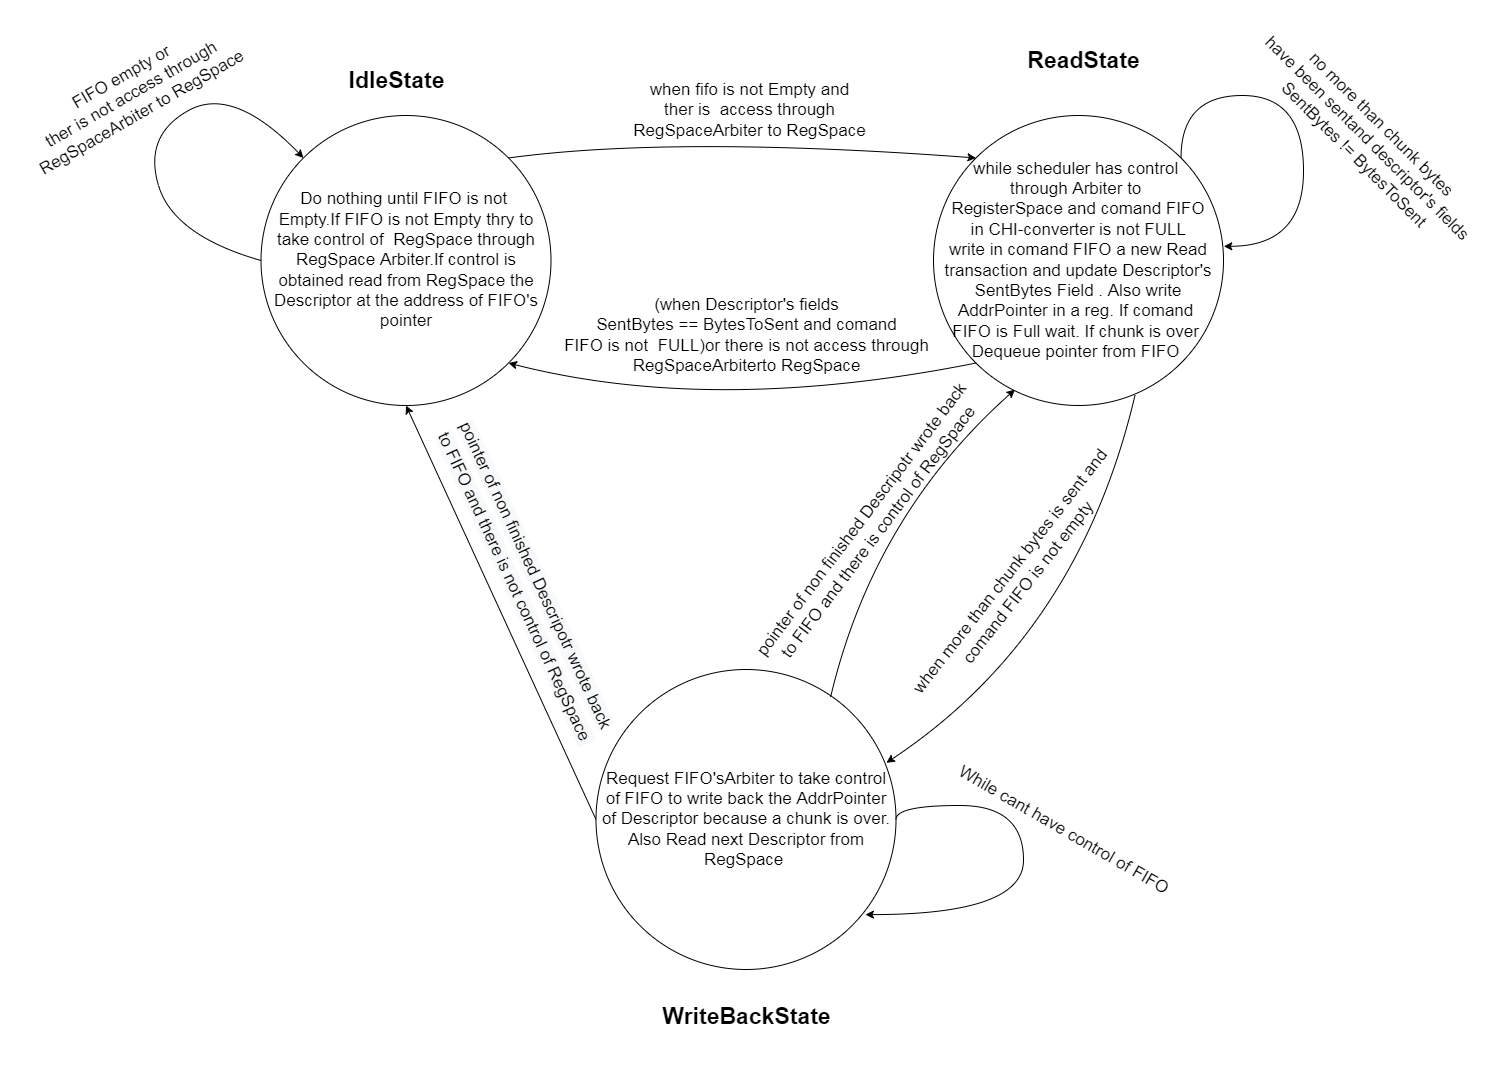

The diagram above was exported from draw.io. Its source (the exported page's mxGraphModel, read from the mxfile embedded in the PNG):
<mxGraphModel dx="2036" dy="1770" grid="1" gridSize="10" guides="1" tooltips="1" connect="1" arrows="1" fold="1" page="1" pageScale="1" pageWidth="827" pageHeight="1169" math="0" shadow="0">
  <root>
    <mxCell id="xwjfAA1gbBV-vRXvfQNL-0" />
    <mxCell id="xwjfAA1gbBV-vRXvfQNL-1" parent="xwjfAA1gbBV-vRXvfQNL-0" />
    <mxCell id="xwjfAA1gbBV-vRXvfQNL-2" value="&lt;span style=&quot;font-size: 17px;&quot;&gt;Do nothing until FIFO is not &lt;br&gt;Empty.If FIFO is not Empty thry to take control of&amp;nbsp; RegSpace through RegSpace Arbiter.&lt;/span&gt;&lt;span style=&quot;font-size: 17px;&quot;&gt;If control is obtained read from RegSpace the Descriptor at the address of FIFO's pointer&lt;/span&gt;" style="ellipse;whiteSpace=wrap;html=1;aspect=fixed;" parent="xwjfAA1gbBV-vRXvfQNL-1" vertex="1">
      <mxGeometry x="-22.5" y="30" width="290" height="290" as="geometry" />
    </mxCell>
    <mxCell id="xwjfAA1gbBV-vRXvfQNL-4" value="&lt;span style=&quot;font-size: 17px;&quot;&gt;while scheduler has control &lt;br&gt;through Arbiter to &lt;br&gt;RegisterSpace and comand FIFO&lt;br&gt;&amp;nbsp;in CHI-converter is not FULL&amp;nbsp;&lt;br&gt;write in comand FIFO a new Read transaction and update Descriptor's SentBytes Field . Also write AddrPointer in a reg. If comand &lt;br&gt;FIFO is Full&amp;nbsp;wait. If chunk is over &lt;br&gt;Dequeue pointer from FIFO&amp;nbsp;&lt;br&gt;&lt;/span&gt;" style="ellipse;whiteSpace=wrap;html=1;aspect=fixed;" parent="xwjfAA1gbBV-vRXvfQNL-1" vertex="1">
      <mxGeometry x="650" y="30" width="290" height="290" as="geometry" />
    </mxCell>
    <mxCell id="xwjfAA1gbBV-vRXvfQNL-7" value="&lt;font style=&quot;font-size: 23px;&quot;&gt;&lt;b&gt;IdleState&lt;/b&gt;&lt;b&gt;&lt;br&gt;&lt;/b&gt;&lt;/font&gt;" style="text;html=1;align=center;verticalAlign=middle;resizable=0;points=[];autosize=1;strokeColor=none;fillColor=none;" parent="xwjfAA1gbBV-vRXvfQNL-1" vertex="1">
      <mxGeometry x="52.5" y="-25" width="120" height="40" as="geometry" />
    </mxCell>
    <mxCell id="xwjfAA1gbBV-vRXvfQNL-8" value="&lt;b style=&quot;font-size: 23px;&quot;&gt;ReadState&lt;/b&gt;&lt;b style=&quot;font-size: 23px;&quot;&gt;&lt;br&gt;&lt;/b&gt;" style="text;html=1;align=center;verticalAlign=middle;resizable=0;points=[];autosize=1;strokeColor=none;fillColor=none;" parent="xwjfAA1gbBV-vRXvfQNL-1" vertex="1">
      <mxGeometry x="730" y="-45" width="140" height="40" as="geometry" />
    </mxCell>
    <mxCell id="xwjfAA1gbBV-vRXvfQNL-10" value="&lt;b style=&quot;font-size: 23px;&quot;&gt;WriteBackState&lt;br&gt;&lt;br&gt;&lt;/b&gt;" style="text;html=1;align=center;verticalAlign=middle;resizable=0;points=[];autosize=1;strokeColor=none;fillColor=none;" parent="xwjfAA1gbBV-vRXvfQNL-1" vertex="1">
      <mxGeometry x="367.5" y="910" width="190" height="70" as="geometry" />
    </mxCell>
    <mxCell id="xwjfAA1gbBV-vRXvfQNL-12" value="" style="curved=1;endArrow=classic;html=1;rounded=0;exitX=1;exitY=0;exitDx=0;exitDy=0;entryX=0;entryY=0;entryDx=0;entryDy=0;" parent="xwjfAA1gbBV-vRXvfQNL-1" source="xwjfAA1gbBV-vRXvfQNL-2" target="xwjfAA1gbBV-vRXvfQNL-4" edge="1">
      <mxGeometry width="50" height="50" relative="1" as="geometry">
        <mxPoint x="220" y="80" as="sourcePoint" />
        <mxPoint x="270" y="30" as="targetPoint" />
        <Array as="points">
          <mxPoint x="390" y="50" />
        </Array>
      </mxGeometry>
    </mxCell>
    <mxCell id="xwjfAA1gbBV-vRXvfQNL-13" value="&lt;font style=&quot;font-size: 17px;&quot;&gt;when fifo is not Empty and&lt;br&gt;ther is&amp;nbsp; access through&lt;br&gt;RegSpaceArbiter to RegSpace&lt;br&gt;&lt;/font&gt;" style="text;html=1;align=center;verticalAlign=middle;resizable=0;points=[];autosize=1;strokeColor=none;fillColor=none;rotation=0;" parent="xwjfAA1gbBV-vRXvfQNL-1" vertex="1">
      <mxGeometry x="336" y="-10" width="260" height="70" as="geometry" />
    </mxCell>
    <mxCell id="xwjfAA1gbBV-vRXvfQNL-14" value="" style="curved=1;endArrow=classic;html=1;rounded=0;entryX=1;entryY=1;entryDx=0;entryDy=0;exitX=0;exitY=1;exitDx=0;exitDy=0;" parent="xwjfAA1gbBV-vRXvfQNL-1" source="xwjfAA1gbBV-vRXvfQNL-4" target="xwjfAA1gbBV-vRXvfQNL-2" edge="1">
      <mxGeometry width="50" height="50" relative="1" as="geometry">
        <mxPoint x="160.07999999999993" y="118.52999999999997" as="sourcePoint" />
        <mxPoint x="494.94000000000005" y="94.41999999999996" as="targetPoint" />
        <Array as="points">
          <mxPoint x="430" y="330" />
        </Array>
      </mxGeometry>
    </mxCell>
    <mxCell id="Sn_NOGdJSXCVE8b_-bvZ-0" style="rounded=0;orthogonalLoop=1;jettySize=auto;html=1;exitX=0;exitY=0.5;exitDx=0;exitDy=0;entryX=0.5;entryY=1;entryDx=0;entryDy=0;" parent="xwjfAA1gbBV-vRXvfQNL-1" source="xwjfAA1gbBV-vRXvfQNL-16" target="xwjfAA1gbBV-vRXvfQNL-2" edge="1">
      <mxGeometry relative="1" as="geometry" />
    </mxCell>
    <mxCell id="xwjfAA1gbBV-vRXvfQNL-16" value="&lt;span style=&quot;font-size: 17px;&quot;&gt;Request FIFO'sArbiter to take control of FIFO to write back the AddrPointer of Descriptor because a chunk is over. Also Read next Descriptor from RegSpace&amp;nbsp;&lt;/span&gt;" style="ellipse;whiteSpace=wrap;html=1;aspect=fixed;" parent="xwjfAA1gbBV-vRXvfQNL-1" vertex="1">
      <mxGeometry x="312.5" y="584" width="300" height="300" as="geometry" />
    </mxCell>
    <mxCell id="xwjfAA1gbBV-vRXvfQNL-17" value="&lt;font style=&quot;font-size: 17px;&quot;&gt;(when Descriptor's fields&lt;br&gt;SentBytes == BytesToSent and comand&lt;br&gt;&amp;nbsp;FIFO&amp;nbsp;is not&amp;nbsp; FULL)or there is not access through &lt;br&gt;RegSpaceArbiterto RegSpace&lt;br&gt;&lt;/font&gt;" style="text;html=1;align=center;verticalAlign=middle;resizable=0;points=[];autosize=1;strokeColor=none;fillColor=none;" parent="xwjfAA1gbBV-vRXvfQNL-1" vertex="1">
      <mxGeometry x="267.5" y="200" width="390" height="100" as="geometry" />
    </mxCell>
    <mxCell id="xwjfAA1gbBV-vRXvfQNL-18" value="" style="curved=1;endArrow=classic;html=1;rounded=0;exitX=0.695;exitY=0.964;exitDx=0;exitDy=0;exitPerimeter=0;entryX=0.968;entryY=0.311;entryDx=0;entryDy=0;entryPerimeter=0;" parent="xwjfAA1gbBV-vRXvfQNL-1" source="xwjfAA1gbBV-vRXvfQNL-4" target="xwjfAA1gbBV-vRXvfQNL-16" edge="1">
      <mxGeometry width="50" height="50" relative="1" as="geometry">
        <mxPoint x="629.9962120245873" y="220.7537879754127" as="sourcePoint" />
        <mxPoint x="879.4198198774097" y="235.23295222282218" as="targetPoint" />
        <Array as="points">
          <mxPoint x="795" y="550" />
        </Array>
      </mxGeometry>
    </mxCell>
    <mxCell id="xwjfAA1gbBV-vRXvfQNL-19" value="" style="curved=1;endArrow=classic;html=1;rounded=0;entryX=0.281;entryY=0.945;entryDx=0;entryDy=0;entryPerimeter=0;exitX=0.782;exitY=0.092;exitDx=0;exitDy=0;exitPerimeter=0;" parent="xwjfAA1gbBV-vRXvfQNL-1" source="xwjfAA1gbBV-vRXvfQNL-16" target="xwjfAA1gbBV-vRXvfQNL-4" edge="1">
      <mxGeometry width="50" height="50" relative="1" as="geometry">
        <mxPoint x="619.06" y="602.5999999999999" as="sourcePoint" />
        <mxPoint x="580.9899999999998" y="253.49" as="targetPoint" />
        <Array as="points">
          <mxPoint x="590" y="430" />
        </Array>
      </mxGeometry>
    </mxCell>
    <mxCell id="xwjfAA1gbBV-vRXvfQNL-20" value="&lt;font style=&quot;font-size: 17px;&quot;&gt;when more than chunk bytes is sent and&lt;br&gt;&amp;nbsp;comand FIFO&amp;nbsp;is not empty&lt;br&gt;&lt;/font&gt;" style="text;html=1;align=center;verticalAlign=middle;resizable=0;points=[];autosize=1;strokeColor=none;fillColor=none;rotation=-52;" parent="xwjfAA1gbBV-vRXvfQNL-1" vertex="1">
      <mxGeometry x="570" y="468" width="330" height="50" as="geometry" />
    </mxCell>
    <mxCell id="xwjfAA1gbBV-vRXvfQNL-21" value="&lt;font style=&quot;font-size: 17px;&quot;&gt;&lt;br&gt;pointer of non finished Descripotr wrote back &lt;br&gt;to FIFO&amp;nbsp;and there is control of RegSpace&amp;nbsp;&lt;/font&gt;" style="text;html=1;align=center;verticalAlign=middle;resizable=0;points=[];autosize=1;strokeColor=none;fillColor=none;rotation=-53;" parent="xwjfAA1gbBV-vRXvfQNL-1" vertex="1">
      <mxGeometry x="400" y="398" width="360" height="70" as="geometry" />
    </mxCell>
    <mxCell id="3Z6Qtt4YqFSdamkY1gGd-1" style="edgeStyle=orthogonalEdgeStyle;rounded=0;orthogonalLoop=1;jettySize=auto;html=1;exitX=1;exitY=0;exitDx=0;exitDy=0;entryX=1.001;entryY=0.451;entryDx=0;entryDy=0;entryPerimeter=0;fontSize=17;strokeColor=#000000;strokeWidth=1;curved=1;" parent="xwjfAA1gbBV-vRXvfQNL-1" source="xwjfAA1gbBV-vRXvfQNL-4" target="xwjfAA1gbBV-vRXvfQNL-4" edge="1">
      <mxGeometry relative="1" as="geometry">
        <Array as="points">
          <mxPoint x="897" y="10" />
          <mxPoint x="1020" y="10" />
          <mxPoint x="1020" y="161" />
        </Array>
      </mxGeometry>
    </mxCell>
    <mxCell id="3Z6Qtt4YqFSdamkY1gGd-3" value="FIFO empty or&lt;br&gt;ther is not access through&lt;br&gt;RegSpaceArbiter to RegSpace" style="text;html=1;align=center;verticalAlign=middle;resizable=0;points=[];autosize=1;strokeColor=none;fillColor=none;fontSize=17;rotation=-30;" parent="xwjfAA1gbBV-vRXvfQNL-1" vertex="1">
      <mxGeometry x="-282.5" y="-25" width="260" height="70" as="geometry" />
    </mxCell>
    <mxCell id="3Z6Qtt4YqFSdamkY1gGd-4" value="no more than chunk bytes &lt;br&gt;have been sentand descriptor's fields &lt;br&gt;SentBytes != BytesToSent" style="text;html=1;align=center;verticalAlign=middle;resizable=0;points=[];autosize=1;strokeColor=none;fillColor=none;fontSize=17;rotation=45;" parent="xwjfAA1gbBV-vRXvfQNL-1" vertex="1">
      <mxGeometry x="935" y="20" width="300" height="70" as="geometry" />
    </mxCell>
    <mxCell id="3Z6Qtt4YqFSdamkY1gGd-5" style="edgeStyle=orthogonalEdgeStyle;curved=1;rounded=0;orthogonalLoop=1;jettySize=auto;html=1;exitX=1;exitY=0.5;exitDx=0;exitDy=0;fontSize=17;strokeColor=#000000;strokeWidth=1;entryX=0.898;entryY=0.817;entryDx=0;entryDy=0;entryPerimeter=0;" parent="xwjfAA1gbBV-vRXvfQNL-1" source="xwjfAA1gbBV-vRXvfQNL-16" target="xwjfAA1gbBV-vRXvfQNL-16" edge="1">
      <mxGeometry relative="1" as="geometry">
        <Array as="points">
          <mxPoint x="612" y="720" />
          <mxPoint x="740" y="720" />
          <mxPoint x="740" y="829" />
        </Array>
        <mxPoint x="580" y="820" as="targetPoint" />
      </mxGeometry>
    </mxCell>
    <mxCell id="3Z6Qtt4YqFSdamkY1gGd-6" value="While cant have control of FIFO" style="text;html=1;align=center;verticalAlign=middle;resizable=0;points=[];autosize=1;strokeColor=none;fillColor=none;fontSize=17;rotation=30;" parent="xwjfAA1gbBV-vRXvfQNL-1" vertex="1">
      <mxGeometry x="650" y="730" width="260" height="30" as="geometry" />
    </mxCell>
    <mxCell id="Sn_NOGdJSXCVE8b_-bvZ-1" value="&lt;br style=&quot;color: rgb(0, 0, 0); font-family: Helvetica; font-size: 17px; font-style: normal; font-variant-ligatures: normal; font-variant-caps: normal; font-weight: 400; letter-spacing: normal; orphans: 2; text-align: center; text-indent: 0px; text-transform: none; widows: 2; word-spacing: 0px; -webkit-text-stroke-width: 0px; background-color: rgb(248, 249, 250); text-decoration-thickness: initial; text-decoration-style: initial; text-decoration-color: initial;&quot;&gt;&lt;span style=&quot;color: rgb(0, 0, 0); font-family: Helvetica; font-size: 17px; font-style: normal; font-variant-ligatures: normal; font-variant-caps: normal; font-weight: 400; letter-spacing: normal; orphans: 2; text-align: center; text-indent: 0px; text-transform: none; widows: 2; word-spacing: 0px; -webkit-text-stroke-width: 0px; background-color: rgb(248, 249, 250); text-decoration-thickness: initial; text-decoration-style: initial; text-decoration-color: initial; float: none; display: inline !important;&quot;&gt;pointer of non finished Descripotr wrote back&lt;/span&gt;&lt;br style=&quot;color: rgb(0, 0, 0); font-family: Helvetica; font-size: 17px; font-style: normal; font-variant-ligatures: normal; font-variant-caps: normal; font-weight: 400; letter-spacing: normal; orphans: 2; text-align: center; text-indent: 0px; text-transform: none; widows: 2; word-spacing: 0px; -webkit-text-stroke-width: 0px; background-color: rgb(248, 249, 250); text-decoration-thickness: initial; text-decoration-style: initial; text-decoration-color: initial;&quot;&gt;&lt;span style=&quot;color: rgb(0, 0, 0); font-family: Helvetica; font-size: 17px; font-style: normal; font-variant-ligatures: normal; font-variant-caps: normal; font-weight: 400; letter-spacing: normal; orphans: 2; text-align: center; text-indent: 0px; text-transform: none; widows: 2; word-spacing: 0px; -webkit-text-stroke-width: 0px; background-color: rgb(248, 249, 250); text-decoration-thickness: initial; text-decoration-style: initial; text-decoration-color: initial; float: none; display: inline !important;&quot;&gt;to FIFO&amp;nbsp;and there is not control of RegSpace&amp;nbsp;&lt;/span&gt;" style="text;whiteSpace=wrap;html=1;rotation=65;" parent="xwjfAA1gbBV-vRXvfQNL-1" vertex="1">
      <mxGeometry x="70" y="465" width="370" height="80" as="geometry" />
    </mxCell>
    <mxCell id="uLok2oHa5-voK5YH0Ut9-0" value="" style="curved=1;endArrow=classic;html=1;rounded=0;exitX=0;exitY=0.5;exitDx=0;exitDy=0;entryX=0;entryY=0;entryDx=0;entryDy=0;" edge="1" parent="xwjfAA1gbBV-vRXvfQNL-1" source="xwjfAA1gbBV-vRXvfQNL-2" target="xwjfAA1gbBV-vRXvfQNL-2">
      <mxGeometry width="50" height="50" relative="1" as="geometry">
        <mxPoint x="-110" y="240" as="sourcePoint" />
        <mxPoint x="-60" y="190" as="targetPoint" />
        <Array as="points">
          <mxPoint x="-110" y="150" />
          <mxPoint x="-140" y="50" />
          <mxPoint x="-50" />
        </Array>
      </mxGeometry>
    </mxCell>
  </root>
</mxGraphModel>